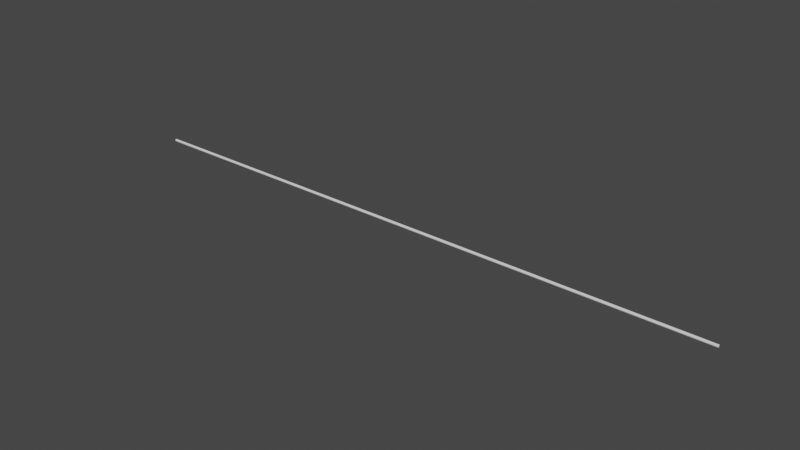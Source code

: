 # Source: wire.blend  (saved by Blender 2.93.20; exported with 4.5.12 LTS)
import bpy
from mathutils import Matrix  # noqa: F401  (used for matrix-valued properties, if any)

bpy.ops.wm.read_factory_settings(use_empty=True)
scene = bpy.context.scene
scene.name = 'Scene'

# ---- collections
col_collection = bpy.data.collections.new('Collection'); scene.collection.children.link(col_collection)

# ---- world
world_world = bpy.data.worlds.new('World'); scene.world = world_world
world_world.use_nodes = True; world_world.node_tree.nodes.clear()
_N = world_world.node_tree.nodes; _L = world_world.node_tree.links
n0 = _N.new('ShaderNodeOutputWorld'); n0.name = 'World Output'; n0.location = (300, 300)
n1 = _N.new('ShaderNodeBackground'); n1.name = 'Background'; n1.location = (10, 300)
n1.inputs[0].default_value = (0.05088, 0.05088, 0.05088, 1.0)
_L.new(n1.outputs[0], n0.inputs[0])
n0.is_active_output = True
world_world.color = (0.05088, 0.05088, 0.05088)
world_world.use_sun_shadow = False
world_world.sun_shadow_jitter_overblur = 0.0

# ---- meshes
me_x = bpy.data.meshes.new('Цилиндр')
me_x.from_pydata([(-29.55, 0.1252, 1.49e-08), (29.55, 0.1252, 0.0), (-29.55, 0.08855, -0.08855), (29.55, 0.08855, -0.08855), (-29.55, -1.851e-08, -0.1252), (29.55, -1.851e-08, -0.1252), (-29.55, -0.08855, -0.08855), (29.55, -0.08855, -0.08855), (-29.55, -0.1252, 2.98e-08), (29.55, -0.1252, 1.49e-08), (-29.55, -0.08855, 0.08855), (29.55, -0.08855, 0.08855), (-29.55, -1.154e-08, 0.1252), (29.55, -1.154e-08, 0.1252), (-29.55, 0.08855, 0.08855), (29.55, 0.08855, 0.08855), (-26.86, 0.1252, 1.422e-08), (-24.18, 0.1252, 1.355e-08), (-21.49, 0.1252, 1.287e-08), (-18.8, 0.1252, 1.219e-08), (-16.12, 0.1252, 1.151e-08), (-13.43, 0.1252, 1.084e-08), (-10.74, 0.1252, 1.016e-08), (-8.059, 0.1252, 9.483e-09), (-5.372, 0.1252, 8.805e-09), (-2.686, 0.1252, 8.128e-09), (2.623e-06, 0.1252, 7.451e-09), (2.686, 0.1252, 6.773e-09), (5.372, 0.1252, 6.096e-09), (8.059, 0.1252, 5.419e-09), (10.74, 0.1252, 4.741e-09), (13.43, 0.1252, 4.064e-09), (16.12, 0.1252, 3.387e-09), (18.8, 0.1252, 2.709e-09), (21.49, 0.1252, 2.032e-09), (24.18, 0.1252, 1.355e-09), (26.86, 0.1252, 6.773e-10), (26.86, 0.08855, -0.08855), (24.18, 0.08855, -0.08855), (21.49, 0.08855, -0.08855), (18.8, 0.08855, -0.08855), (16.12, 0.08855, -0.08855), (13.43, 0.08855, -0.08855), (10.74, 0.08855, -0.08855), (8.059, 0.08855, -0.08855), (5.372, 0.08855, -0.08855), (2.686, 0.08855, -0.08855), (-2.623e-06, 0.08855, -0.08855), (-2.686, 0.08855, -0.08855), (-5.372, 0.08855, -0.08855), (-8.059, 0.08855, -0.08855), (-10.74, 0.08855, -0.08855), (-13.43, 0.08855, -0.08855), (-16.12, 0.08855, -0.08855), (-18.8, 0.08855, -0.08855), (-21.49, 0.08855, -0.08855), (-24.18, 0.08855, -0.08855), (-26.86, 0.08855, -0.08855), (26.86, -1.851e-08, -0.1252), (24.18, -1.851e-08, -0.1252), (21.49, -1.851e-08, -0.1252), (18.8, -1.851e-08, -0.1252), (16.12, -1.851e-08, -0.1252), (13.43, -1.851e-08, -0.1252), (10.74, -1.851e-08, -0.1252), (8.059, -1.851e-08, -0.1252), (5.372, -1.851e-08, -0.1252), (2.686, -1.851e-08, -0.1252), (-2.623e-06, -1.851e-08, -0.1252), (-2.686, -1.851e-08, -0.1252), (-5.372, -1.851e-08, -0.1252), (-8.059, -1.851e-08, -0.1252), (-10.74, -1.851e-08, -0.1252), (-13.43, -1.851e-08, -0.1252), (-16.12, -1.851e-08, -0.1252), (-18.8, -1.851e-08, -0.1252), (-21.49, -1.851e-08, -0.1252), (-24.18, -1.851e-08, -0.1252), (-26.86, -1.851e-08, -0.1252), (26.86, -0.08855, -0.08855), (24.18, -0.08855, -0.08855), (21.49, -0.08855, -0.08855), (18.8, -0.08855, -0.08855), (16.12, -0.08855, -0.08855), (13.43, -0.08855, -0.08855), (10.74, -0.08855, -0.08855), (8.059, -0.08855, -0.08855), (5.372, -0.08855, -0.08855), (2.686, -0.08855, -0.08855), (-2.623e-06, -0.08855, -0.08855), (-2.686, -0.08855, -0.08855), (-5.372, -0.08855, -0.08855), (-8.059, -0.08855, -0.08855), (-10.74, -0.08855, -0.08855), (-13.43, -0.08855, -0.08855), (-16.12, -0.08855, -0.08855), (-18.8, -0.08855, -0.08855), (-21.49, -0.08855, -0.08855), (-24.18, -0.08855, -0.08855), (-26.86, -0.08855, -0.08855), (26.86, -0.1252, 1.558e-08), (24.18, -0.1252, 1.626e-08), (21.49, -0.1252, 1.693e-08), (18.8, -0.1252, 1.761e-08), (16.12, -0.1252, 1.829e-08), (13.43, -0.1252, 1.897e-08), (10.74, -0.1252, 1.964e-08), (8.059, -0.1252, 2.032e-08), (5.372, -0.1252, 2.1e-08), (2.686, -0.1252, 2.167e-08), (-2.623e-06, -0.1252, 2.235e-08), (-2.686, -0.1252, 2.303e-08), (-5.372, -0.1252, 2.371e-08), (-8.059, -0.1252, 2.438e-08), (-10.74, -0.1252, 2.506e-08), (-13.43, -0.1252, 2.574e-08), (-16.12, -0.1252, 2.642e-08), (-18.8, -0.1252, 2.709e-08), (-21.49, -0.1252, 2.777e-08), (-24.18, -0.1252, 2.845e-08), (-26.86, -0.1252, 2.912e-08), (26.86, -0.08855, 0.08855), (24.18, -0.08855, 0.08855), (21.49, -0.08855, 0.08855), (18.8, -0.08855, 0.08855), (16.12, -0.08855, 0.08855), (13.43, -0.08855, 0.08855), (10.74, -0.08855, 0.08855), (8.059, -0.08855, 0.08855), (5.372, -0.08855, 0.08855), (2.686, -0.08855, 0.08855), (-2.623e-06, -0.08855, 0.08855), (-2.686, -0.08855, 0.08855), (-5.372, -0.08855, 0.08855), (-8.059, -0.08855, 0.08855), (-10.74, -0.08855, 0.08855), (-13.43, -0.08855, 0.08855), (-16.12, -0.08855, 0.08855), (-18.8, -0.08855, 0.08855), (-21.49, -0.08855, 0.08855), (-24.18, -0.08855, 0.08855), (-26.86, -0.08855, 0.08855), (26.86, -1.154e-08, 0.1252), (24.18, -1.154e-08, 0.1252), (21.49, -1.154e-08, 0.1252), (18.8, -1.154e-08, 0.1252), (16.12, -1.154e-08, 0.1252), (13.43, -1.154e-08, 0.1252), (10.74, -1.154e-08, 0.1252), (8.059, -1.154e-08, 0.1252), (5.372, -1.154e-08, 0.1252), (2.686, -1.154e-08, 0.1252), (-2.623e-06, -1.154e-08, 0.1252), (-2.686, -1.154e-08, 0.1252), (-5.372, -1.154e-08, 0.1252), (-8.059, -1.154e-08, 0.1252), (-10.74, -1.154e-08, 0.1252), (-13.43, -1.154e-08, 0.1252), (-16.12, -1.154e-08, 0.1252), (-18.8, -1.154e-08, 0.1252), (-21.49, -1.154e-08, 0.1252), (-24.18, -1.154e-08, 0.1252), (-26.86, -1.154e-08, 0.1252), (26.86, 0.08855, 0.08855), (24.18, 0.08855, 0.08855), (21.49, 0.08855, 0.08855), (18.8, 0.08855, 0.08855), (16.12, 0.08855, 0.08855), (13.43, 0.08855, 0.08855), (10.74, 0.08855, 0.08855), (8.059, 0.08855, 0.08855), (5.372, 0.08855, 0.08855), (2.686, 0.08855, 0.08855), (-2.623e-06, 0.08855, 0.08855), (-2.686, 0.08855, 0.08855), (-5.372, 0.08855, 0.08855), (-8.059, 0.08855, 0.08855), (-10.74, 0.08855, 0.08855), (-13.43, 0.08855, 0.08855), (-16.12, 0.08855, 0.08855), (-18.8, 0.08855, 0.08855), (-21.49, 0.08855, 0.08855), (-24.18, 0.08855, 0.08855), (-26.86, 0.08855, 0.08855)], [], [(36, 1, 3, 37), (37, 3, 5, 58), (58, 5, 7, 79), (79, 7, 9, 100), (100, 9, 11, 121), (121, 11, 13, 142), (3, 1, 15, 13, 11, 9, 7, 5), (142, 13, 15, 163), (163, 15, 1, 36), (0, 2, 4, 6, 8, 10, 12, 14), (14, 183, 16, 0), (183, 182, 17, 16), (182, 181, 18, 17), (181, 180, 19, 18), (180, 179, 20, 19), (179, 178, 21, 20), (178, 177, 22, 21), (177, 176, 23, 22), (176, 175, 24, 23), (175, 174, 25, 24), (174, 173, 26, 25), (173, 172, 27, 26), (172, 171, 28, 27), (171, 170, 29, 28), (170, 169, 30, 29), (169, 168, 31, 30), (168, 167, 32, 31), (167, 166, 33, 32), (166, 165, 34, 33), (165, 164, 35, 34), (164, 163, 36, 35), (12, 162, 183, 14), (162, 161, 182, 183), (161, 160, 181, 182), (160, 159, 180, 181), (159, 158, 179, 180), (158, 157, 178, 179), (157, 156, 177, 178), (156, 155, 176, 177), (155, 154, 175, 176), (154, 153, 174, 175), (153, 152, 173, 174), (152, 151, 172, 173), (151, 150, 171, 172), (150, 149, 170, 171), (149, 148, 169, 170), (148, 147, 168, 169), (147, 146, 167, 168), (146, 145, 166, 167), (145, 144, 165, 166), (144, 143, 164, 165), (143, 142, 163, 164), (10, 141, 162, 12), (141, 140, 161, 162), (140, 139, 160, 161), (139, 138, 159, 160), (138, 137, 158, 159), (137, 136, 157, 158), (136, 135, 156, 157), (135, 134, 155, 156), (134, 133, 154, 155), (133, 132, 153, 154), (132, 131, 152, 153), (131, 130, 151, 152), (130, 129, 150, 151), (129, 128, 149, 150), (128, 127, 148, 149), (127, 126, 147, 148), (126, 125, 146, 147), (125, 124, 145, 146), (124, 123, 144, 145), (123, 122, 143, 144), (122, 121, 142, 143), (8, 120, 141, 10), (120, 119, 140, 141), (119, 118, 139, 140), (118, 117, 138, 139), (117, 116, 137, 138), (116, 115, 136, 137), (115, 114, 135, 136), (114, 113, 134, 135), (113, 112, 133, 134), (112, 111, 132, 133), (111, 110, 131, 132), (110, 109, 130, 131), (109, 108, 129, 130), (108, 107, 128, 129), (107, 106, 127, 128), (106, 105, 126, 127), (105, 104, 125, 126), (104, 103, 124, 125), (103, 102, 123, 124), (102, 101, 122, 123), (101, 100, 121, 122), (6, 99, 120, 8), (99, 98, 119, 120), (98, 97, 118, 119), (97, 96, 117, 118), (96, 95, 116, 117), (95, 94, 115, 116), (94, 93, 114, 115), (93, 92, 113, 114), (92, 91, 112, 113), (91, 90, 111, 112), (90, 89, 110, 111), (89, 88, 109, 110), (88, 87, 108, 109), (87, 86, 107, 108), (86, 85, 106, 107), (85, 84, 105, 106), (84, 83, 104, 105), (83, 82, 103, 104), (82, 81, 102, 103), (81, 80, 101, 102), (80, 79, 100, 101), (4, 78, 99, 6), (78, 77, 98, 99), (77, 76, 97, 98), (76, 75, 96, 97), (75, 74, 95, 96), (74, 73, 94, 95), (73, 72, 93, 94), (72, 71, 92, 93), (71, 70, 91, 92), (70, 69, 90, 91), (69, 68, 89, 90), (68, 67, 88, 89), (67, 66, 87, 88), (66, 65, 86, 87), (65, 64, 85, 86), (64, 63, 84, 85), (63, 62, 83, 84), (62, 61, 82, 83), (61, 60, 81, 82), (60, 59, 80, 81), (59, 58, 79, 80), (2, 57, 78, 4), (57, 56, 77, 78), (56, 55, 76, 77), (55, 54, 75, 76), (54, 53, 74, 75), (53, 52, 73, 74), (52, 51, 72, 73), (51, 50, 71, 72), (50, 49, 70, 71), (49, 48, 69, 70), (48, 47, 68, 69), (47, 46, 67, 68), (46, 45, 66, 67), (45, 44, 65, 66), (44, 43, 64, 65), (43, 42, 63, 64), (42, 41, 62, 63), (41, 40, 61, 62), (40, 39, 60, 61), (39, 38, 59, 60), (38, 37, 58, 59), (0, 16, 57, 2), (16, 17, 56, 57), (17, 18, 55, 56), (18, 19, 54, 55), (19, 20, 53, 54), (20, 21, 52, 53), (21, 22, 51, 52), (22, 23, 50, 51), (23, 24, 49, 50), (24, 25, 48, 49), (25, 26, 47, 48), (26, 27, 46, 47), (27, 28, 45, 46), (28, 29, 44, 45), (29, 30, 43, 44), (30, 31, 42, 43), (31, 32, 41, 42), (32, 33, 40, 41), (33, 34, 39, 40), (34, 35, 38, 39), (35, 36, 37, 38)])
_uv = me_x.uv_layers.new(name='UVКарта')
_uv.uv.foreach_set('vector', [1.0, 0.9773, 1.0, 1.0, 0.875, 1.0, 0.875, 0.9773, 0.875, 0.9773, 0.875, 1.0, 0.75, 1.0, 0.75, 0.9773, 0.75, 0.9773, 0.75, 1.0, 0.625, 1.0, 0.625, 0.9773, 0.625, 0.9773, 0.625, 1.0, 0.5, 1.0, 0.5, 0.9773, 0.5, 0.9773, 0.5, 1.0, 0.375, 1.0, 0.375, 0.9773, 0.375, 0.9773, 0.375, 1.0, 0.25, 1.0, 0.25, 0.9773, 0.4197, 0.4197, 0.25, 0.49, 0.08029, 0.4197, 0.01, 0.25, 0.08029, 0.08029, 0.25, 0.01, 0.4197, 0.08029, 0.49, 0.25, 0.25, 0.9773, 0.25, 1.0, 0.125, 1.0, 0.125, 0.9773, 0.125, 0.9773, 0.125, 1.0, 0.0, 1.0, 0.0, 0.9773, 0.75, 0.49, 0.9197, 0.4197, 0.99, 0.25, 0.9197, 0.08029, 0.75, 0.01, 0.5803, 0.08029, 0.51, 0.25, 0.5803, 0.4197, 0.125, 0.5, 0.125, 0.5227, 0.0, 0.5227, 0.0, 0.5, 0.125, 0.5227, 0.125, 0.5455, 0.0, 0.5455, 0.0, 0.5227, 0.125, 0.5455, 0.125, 0.5682, 0.0, 0.5682, 0.0, 0.5455, 0.125, 0.5682, 0.125, 0.5909, 0.0, 0.5909, 0.0, 0.5682, 0.125, 0.5909, 0.125, 0.6136, 0.0, 0.6136, 0.0, 0.5909, 0.125, 0.6136, 0.125, 0.6364, 0.0, 0.6364, 0.0, 0.6136, 0.125, 0.6364, 0.125, 0.6591, 0.0, 0.6591, 0.0, 0.6364, 0.125, 0.6591, 0.125, 0.6818, 0.0, 0.6818, 0.0, 0.6591, 0.125, 0.6818, 0.125, 0.7045, 0.0, 0.7045, 0.0, 0.6818, 0.125, 0.7045, 0.125, 0.7273, 0.0, 0.7273, 0.0, 0.7045, 0.125, 0.7273, 0.125, 0.75, 0.0, 0.75, 0.0, 0.7273, 0.125, 0.75, 0.125, 0.7727, 0.0, 0.7727, 0.0, 0.75, 0.125, 0.7727, 0.125, 0.7955, 0.0, 0.7955, 0.0, 0.7727, 0.125, 0.7955, 0.125, 0.8182, 0.0, 0.8182, 0.0, 0.7955, 0.125, 0.8182, 0.125, 0.8409, 0.0, 0.8409, 0.0, 0.8182, 0.125, 0.8409, 0.125, 0.8636, 0.0, 0.8636, 0.0, 0.8409, 0.125, 0.8636, 0.125, 0.8864, 0.0, 0.8864, 0.0, 0.8636, 0.125, 0.8864, 0.125, 0.9091, 0.0, 0.9091, 0.0, 0.8864, 0.125, 0.9091, 0.125, 0.9318, 0.0, 0.9318, 0.0, 0.9091, 0.125, 0.9318, 0.125, 0.9545, 0.0, 0.9545, 0.0, 0.9318, 0.125, 0.9545, 0.125, 0.9773, 0.0, 0.9773, 0.0, 0.9545, 0.25, 0.5, 0.25, 0.5227, 0.125, 0.5227, 0.125, 0.5, 0.25, 0.5227, 0.25, 0.5455, 0.125, 0.5455, 0.125, 0.5227, 0.25, 0.5455, 0.25, 0.5682, 0.125, 0.5682, 0.125, 0.5455, 0.25, 0.5682, 0.25, 0.5909, 0.125, 0.5909, 0.125, 0.5682, 0.25, 0.5909, 0.25, 0.6136, 0.125, 0.6136, 0.125, 0.5909, 0.25, 0.6136, 0.25, 0.6364, 0.125, 0.6364, 0.125, 0.6136, 0.25, 0.6364, 0.25, 0.6591, 0.125, 0.6591, 0.125, 0.6364, 0.25, 0.6591, 0.25, 0.6818, 0.125, 0.6818, 0.125, 0.6591, 0.25, 0.6818, 0.25, 0.7045, 0.125, 0.7045, 0.125, 0.6818, 0.25, 0.7045, 0.25, 0.7273, 0.125, 0.7273, 0.125, 0.7045, 0.25, 0.7273, 0.25, 0.75, 0.125, 0.75, 0.125, 0.7273, 0.25, 0.75, 0.25, 0.7727, 0.125, 0.7727, 0.125, 0.75, 0.25, 0.7727, 0.25, 0.7955, 0.125, 0.7955, 0.125, 0.7727, 0.25, 0.7955, 0.25, 0.8182, 0.125, 0.8182, 0.125, 0.7955, 0.25, 0.8182, 0.25, 0.8409, 0.125, 0.8409, 0.125, 0.8182, 0.25, 0.8409, 0.25, 0.8636, 0.125, 0.8636, 0.125, 0.8409, 0.25, 0.8636, 0.25, 0.8864, 0.125, 0.8864, 0.125, 0.8636, 0.25, 0.8864, 0.25, 0.9091, 0.125, 0.9091, 0.125, 0.8864, 0.25, 0.9091, 0.25, 0.9318, 0.125, 0.9318, 0.125, 0.9091, 0.25, 0.9318, 0.25, 0.9545, 0.125, 0.9545, 0.125, 0.9318, 0.25, 0.9545, 0.25, 0.9773, 0.125, 0.9773, 0.125, 0.9545, 0.375, 0.5, 0.375, 0.5227, 0.25, 0.5227, 0.25, 0.5, 0.375, 0.5227, 0.375, 0.5455, 0.25, 0.5455, 0.25, 0.5227, 0.375, 0.5455, 0.375, 0.5682, 0.25, 0.5682, 0.25, 0.5455, 0.375, 0.5682, 0.375, 0.5909, 0.25, 0.5909, 0.25, 0.5682, 0.375, 0.5909, 0.375, 0.6136, 0.25, 0.6136, 0.25, 0.5909, 0.375, 0.6136, 0.375, 0.6364, 0.25, 0.6364, 0.25, 0.6136, 0.375, 0.6364, 0.375, 0.6591, 0.25, 0.6591, 0.25, 0.6364, 0.375, 0.6591, 0.375, 0.6818, 0.25, 0.6818, 0.25, 0.6591, 0.375, 0.6818, 0.375, 0.7045, 0.25, 0.7045, 0.25, 0.6818, 0.375, 0.7045, 0.375, 0.7273, 0.25, 0.7273, 0.25, 0.7045, 0.375, 0.7273, 0.375, 0.75, 0.25, 0.75, 0.25, 0.7273, 0.375, 0.75, 0.375, 0.7727, 0.25, 0.7727, 0.25, 0.75, 0.375, 0.7727, 0.375, 0.7955, 0.25, 0.7955, 0.25, 0.7727, 0.375, 0.7955, 0.375, 0.8182, 0.25, 0.8182, 0.25, 0.7955, 0.375, 0.8182, 0.375, 0.8409, 0.25, 0.8409, 0.25, 0.8182, 0.375, 0.8409, 0.375, 0.8636, 0.25, 0.8636, 0.25, 0.8409, 0.375, 0.8636, 0.375, 0.8864, 0.25, 0.8864, 0.25, 0.8636, 0.375, 0.8864, 0.375, 0.9091, 0.25, 0.9091, 0.25, 0.8864, 0.375, 0.9091, 0.375, 0.9318, 0.25, 0.9318, 0.25, 0.9091, 0.375, 0.9318, 0.375, 0.9545, 0.25, 0.9545, 0.25, 0.9318, 0.375, 0.9545, 0.375, 0.9773, 0.25, 0.9773, 0.25, 0.9545, 0.5, 0.5, 0.5, 0.5227, 0.375, 0.5227, 0.375, 0.5, 0.5, 0.5227, 0.5, 0.5455, 0.375, 0.5455, 0.375, 0.5227, 0.5, 0.5455, 0.5, 0.5682, 0.375, 0.5682, 0.375, 0.5455, 0.5, 0.5682, 0.5, 0.5909, 0.375, 0.5909, 0.375, 0.5682, 0.5, 0.5909, 0.5, 0.6136, 0.375, 0.6136, 0.375, 0.5909, 0.5, 0.6136, 0.5, 0.6364, 0.375, 0.6364, 0.375, 0.6136, 0.5, 0.6364, 0.5, 0.6591, 0.375, 0.6591, 0.375, 0.6364, 0.5, 0.6591, 0.5, 0.6818, 0.375, 0.6818, 0.375, 0.6591, 0.5, 0.6818, 0.5, 0.7045, 0.375, 0.7045, 0.375, 0.6818, 0.5, 0.7045, 0.5, 0.7273, 0.375, 0.7273, 0.375, 0.7045, 0.5, 0.7273, 0.5, 0.75, 0.375, 0.75, 0.375, 0.7273, 0.5, 0.75, 0.5, 0.7727, 0.375, 0.7727, 0.375, 0.75, 0.5, 0.7727, 0.5, 0.7955, 0.375, 0.7955, 0.375, 0.7727, 0.5, 0.7955, 0.5, 0.8182, 0.375, 0.8182, 0.375, 0.7955, 0.5, 0.8182, 0.5, 0.8409, 0.375, 0.8409, 0.375, 0.8182, 0.5, 0.8409, 0.5, 0.8636, 0.375, 0.8636, 0.375, 0.8409, 0.5, 0.8636, 0.5, 0.8864, 0.375, 0.8864, 0.375, 0.8636, 0.5, 0.8864, 0.5, 0.9091, 0.375, 0.9091, 0.375, 0.8864, 0.5, 0.9091, 0.5, 0.9318, 0.375, 0.9318, 0.375, 0.9091, 0.5, 0.9318, 0.5, 0.9545, 0.375, 0.9545, 0.375, 0.9318, 0.5, 0.9545, 0.5, 0.9773, 0.375, 0.9773, 0.375, 0.9545, 0.625, 0.5, 0.625, 0.5227, 0.5, 0.5227, 0.5, 0.5, 0.625, 0.5227, 0.625, 0.5455, 0.5, 0.5455, 0.5, 0.5227, 0.625, 0.5455, 0.625, 0.5682, 0.5, 0.5682, 0.5, 0.5455, 0.625, 0.5682, 0.625, 0.5909, 0.5, 0.5909, 0.5, 0.5682, 0.625, 0.5909, 0.625, 0.6136, 0.5, 0.6136, 0.5, 0.5909, 0.625, 0.6136, 0.625, 0.6364, 0.5, 0.6364, 0.5, 0.6136, 0.625, 0.6364, 0.625, 0.6591, 0.5, 0.6591, 0.5, 0.6364, 0.625, 0.6591, 0.625, 0.6818, 0.5, 0.6818, 0.5, 0.6591, 0.625, 0.6818, 0.625, 0.7045, 0.5, 0.7045, 0.5, 0.6818, 0.625, 0.7045, 0.625, 0.7273, 0.5, 0.7273, 0.5, 0.7045, 0.625, 0.7273, 0.625, 0.75, 0.5, 0.75, 0.5, 0.7273, 0.625, 0.75, 0.625, 0.7727, 0.5, 0.7727, 0.5, 0.75, 0.625, 0.7727, 0.625, 0.7955, 0.5, 0.7955, 0.5, 0.7727, 0.625, 0.7955, 0.625, 0.8182, 0.5, 0.8182, 0.5, 0.7955, 0.625, 0.8182, 0.625, 0.8409, 0.5, 0.8409, 0.5, 0.8182, 0.625, 0.8409, 0.625, 0.8636, 0.5, 0.8636, 0.5, 0.8409, 0.625, 0.8636, 0.625, 0.8864, 0.5, 0.8864, 0.5, 0.8636, 0.625, 0.8864, 0.625, 0.9091, 0.5, 0.9091, 0.5, 0.8864, 0.625, 0.9091, 0.625, 0.9318, 0.5, 0.9318, 0.5, 0.9091, 0.625, 0.9318, 0.625, 0.9545, 0.5, 0.9545, 0.5, 0.9318, 0.625, 0.9545, 0.625, 0.9773, 0.5, 0.9773, 0.5, 0.9545, 0.75, 0.5, 0.75, 0.5227, 0.625, 0.5227, 0.625, 0.5, 0.75, 0.5227, 0.75, 0.5455, 0.625, 0.5455, 0.625, 0.5227, 0.75, 0.5455, 0.75, 0.5682, 0.625, 0.5682, 0.625, 0.5455, 0.75, 0.5682, 0.75, 0.5909, 0.625, 0.5909, 0.625, 0.5682, 0.75, 0.5909, 0.75, 0.6136, 0.625, 0.6136, 0.625, 0.5909, 0.75, 0.6136, 0.75, 0.6364, 0.625, 0.6364, 0.625, 0.6136, 0.75, 0.6364, 0.75, 0.6591, 0.625, 0.6591, 0.625, 0.6364, 0.75, 0.6591, 0.75, 0.6818, 0.625, 0.6818, 0.625, 0.6591, 0.75, 0.6818, 0.75, 0.7045, 0.625, 0.7045, 0.625, 0.6818, 0.75, 0.7045, 0.75, 0.7273, 0.625, 0.7273, 0.625, 0.7045, 0.75, 0.7273, 0.75, 0.75, 0.625, 0.75, 0.625, 0.7273, 0.75, 0.75, 0.75, 0.7727, 0.625, 0.7727, 0.625, 0.75, 0.75, 0.7727, 0.75, 0.7955, 0.625, 0.7955, 0.625, 0.7727, 0.75, 0.7955, 0.75, 0.8182, 0.625, 0.8182, 0.625, 0.7955, 0.75, 0.8182, 0.75, 0.8409, 0.625, 0.8409, 0.625, 0.8182, 0.75, 0.8409, 0.75, 0.8636, 0.625, 0.8636, 0.625, 0.8409, 0.75, 0.8636, 0.75, 0.8864, 0.625, 0.8864, 0.625, 0.8636, 0.75, 0.8864, 0.75, 0.9091, 0.625, 0.9091, 0.625, 0.8864, 0.75, 0.9091, 0.75, 0.9318, 0.625, 0.9318, 0.625, 0.9091, 0.75, 0.9318, 0.75, 0.9545, 0.625, 0.9545, 0.625, 0.9318, 0.75, 0.9545, 0.75, 0.9773, 0.625, 0.9773, 0.625, 0.9545, 0.875, 0.5, 0.875, 0.5227, 0.75, 0.5227, 0.75, 0.5, 0.875, 0.5227, 0.875, 0.5455, 0.75, 0.5455, 0.75, 0.5227, 0.875, 0.5455, 0.875, 0.5682, 0.75, 0.5682, 0.75, 0.5455, 0.875, 0.5682, 0.875, 0.5909, 0.75, 0.5909, 0.75, 0.5682, 0.875, 0.5909, 0.875, 0.6136, 0.75, 0.6136, 0.75, 0.5909, 0.875, 0.6136, 0.875, 0.6364, 0.75, 0.6364, 0.75, 0.6136, 0.875, 0.6364, 0.875, 0.6591, 0.75, 0.6591, 0.75, 0.6364, 0.875, 0.6591, 0.875, 0.6818, 0.75, 0.6818, 0.75, 0.6591, 0.875, 0.6818, 0.875, 0.7045, 0.75, 0.7045, 0.75, 0.6818, 0.875, 0.7045, 0.875, 0.7273, 0.75, 0.7273, 0.75, 0.7045, 0.875, 0.7273, 0.875, 0.75, 0.75, 0.75, 0.75, 0.7273, 0.875, 0.75, 0.875, 0.7727, 0.75, 0.7727, 0.75, 0.75, 0.875, 0.7727, 0.875, 0.7955, 0.75, 0.7955, 0.75, 0.7727, 0.875, 0.7955, 0.875, 0.8182, 0.75, 0.8182, 0.75, 0.7955, 0.875, 0.8182, 0.875, 0.8409, 0.75, 0.8409, 0.75, 0.8182, 0.875, 0.8409, 0.875, 0.8636, 0.75, 0.8636, 0.75, 0.8409, 0.875, 0.8636, 0.875, 0.8864, 0.75, 0.8864, 0.75, 0.8636, 0.875, 0.8864, 0.875, 0.9091, 0.75, 0.9091, 0.75, 0.8864, 0.875, 0.9091, 0.875, 0.9318, 0.75, 0.9318, 0.75, 0.9091, 0.875, 0.9318, 0.875, 0.9545, 0.75, 0.9545, 0.75, 0.9318, 0.875, 0.9545, 0.875, 0.9773, 0.75, 0.9773, 0.75, 0.9545, 1.0, 0.5, 1.0, 0.5227, 0.875, 0.5227, 0.875, 0.5, 1.0, 0.5227, 1.0, 0.5455, 0.875, 0.5455, 0.875, 0.5227, 1.0, 0.5455, 1.0, 0.5682, 0.875, 0.5682, 0.875, 0.5455, 1.0, 0.5682, 1.0, 0.5909, 0.875, 0.5909, 0.875, 0.5682, 1.0, 0.5909, 1.0, 0.6136, 0.875, 0.6136, 0.875, 0.5909, 1.0, 0.6136, 1.0, 0.6364, 0.875, 0.6364, 0.875, 0.6136, 1.0, 0.6364, 1.0, 0.6591, 0.875, 0.6591, 0.875, 0.6364, 1.0, 0.6591, 1.0, 0.6818, 0.875, 0.6818, 0.875, 0.6591, 1.0, 0.6818, 1.0, 0.7045, 0.875, 0.7045, 0.875, 0.6818, 1.0, 0.7045, 1.0, 0.7273, 0.875, 0.7273, 0.875, 0.7045, 1.0, 0.7273, 1.0, 0.75, 0.875, 0.75, 0.875, 0.7273, 1.0, 0.75, 1.0, 0.7727, 0.875, 0.7727, 0.875, 0.75, 1.0, 0.7727, 1.0, 0.7955, 0.875, 0.7955, 0.875, 0.7727, 1.0, 0.7955, 1.0, 0.8182, 0.875, 0.8182, 0.875, 0.7955, 1.0, 0.8182, 1.0, 0.8409, 0.875, 0.8409, 0.875, 0.8182, 1.0, 0.8409, 1.0, 0.8636, 0.875, 0.8636, 0.875, 0.8409, 1.0, 0.8636, 1.0, 0.8864, 0.875, 0.8864, 0.875, 0.8636, 1.0, 0.8864, 1.0, 0.9091, 0.875, 0.9091, 0.875, 0.8864, 1.0, 0.9091, 1.0, 0.9318, 0.875, 0.9318, 0.875, 0.9091, 1.0, 0.9318, 1.0, 0.9545, 0.875, 0.9545, 0.875, 0.9318, 1.0, 0.9545, 1.0, 0.9773, 0.875, 0.9773, 0.875, 0.9545])
me_x.use_remesh_fix_poles = True
me_x.use_remesh_preserve_attributes = False
me_x.update()

# ---- objects
ob_x = bpy.data.objects.new('Цилиндр', me_x)

# ---- transforms, parenting, visibility, modifiers, constraints
ob_x.location = (0.0, 0.0, 0.0)

# ---- collection membership
col_collection.objects.link(ob_x)

# ---- scene / render settings (as saved in the file)
scene.frame_start = 1; scene.frame_end = 250; scene.frame_set(1)
scene.render.engine = 'BLENDER_EEVEE_NEXT'
scene.cycles.use_denoising = False
scene.cycles.samples = 128
scene.cycles.sampling_pattern = 'TABULATED_SOBOL'
scene.cycles.use_adaptive_sampling = False
scene.cycles.use_light_tree = False
scene.view_settings.view_transform = 'Filmic'
bpy.context.view_layer.update()

# ---- added for rendering (the .blend has no active camera and no usable light): camera, sun
cam_auto = bpy.data.cameras.new('AutoCamera')
cam_auto.lens = 50.0
cam_auto.sensor_width = 36.0
cam_auto.clip_end = 1000.0
ob_auto_camera = bpy.data.objects.new('AutoCamera', cam_auto)
scene.collection.objects.link(ob_auto_camera)
ob_auto_camera.location = (54.6793, -65.6152, 43.7434)
ob_auto_camera.rotation_euler = (1.09748, -7.21219e-08, 0.694738)
scene.camera = ob_auto_camera
light_auto_sun = bpy.data.lights.new('AutoSun', 'SUN')
light_auto_sun.energy = 3.0
light_auto_sun.angle = 0.0523599
ob_auto_sun = bpy.data.objects.new('AutoSun', light_auto_sun)
scene.collection.objects.link(ob_auto_sun)
ob_auto_sun.rotation_euler = (0.872665, 0.174533, 0.523599)
bpy.context.view_layer.update()
